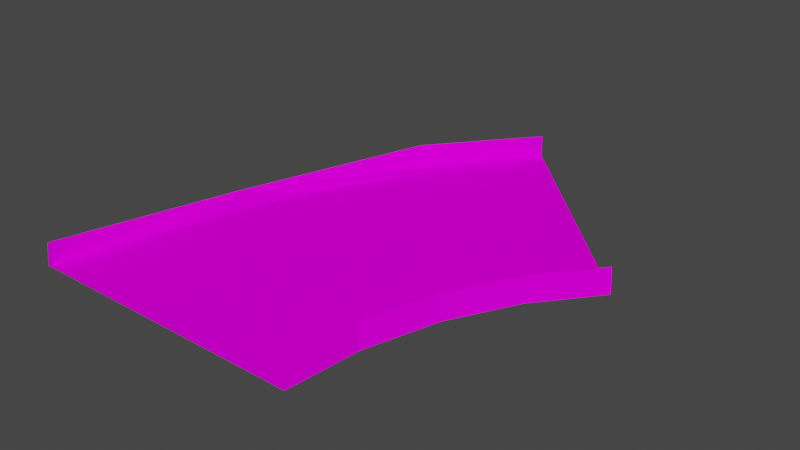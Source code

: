 # Source: dirt45b.blend  (saved by Blender 3.3.6; exported with 4.5.12 LTS)
import bpy
from mathutils import Matrix  # noqa: F401  (used for matrix-valued properties, if any)

bpy.ops.wm.read_factory_settings(use_empty=True)
scene = bpy.context.scene
scene.name = 'Scene'

# ---- collections
col_collection = bpy.data.collections.new('Collection'); scene.collection.children.link(col_collection)

# ---- images (referenced by path relative to the original .blend; pixels are not part of the script)
import os
ASSET_DIR = os.environ.get("B2B_ASSET_DIR", "")  # directory of the original .blend (textures are referenced by path, not embedded)
HERE = os.path.dirname(os.path.abspath(__file__))  # packed textures are extracted next to this script under _unpacked/

def load_image(name, relpath, width, height, colorspace="sRGB"):
    """Load a texture the original file referenced (path relative to the .blend, or extracted next to this script)."""
    p = next((c for c in (os.path.join(HERE, relpath), os.path.join(ASSET_DIR, relpath)) if relpath and os.path.exists(c)), "")
    if p:
        img = bpy.data.images.load(p, check_existing=True)
        img.name = name
    else:  # same state as the original file: an image datablock whose file is absent (Cycles renders it pink)
        img = bpy.data.images.new(name, width, height)
        img.source = "FILE"
        img.filepath = "//" + (relpath or name)
    img.colorspace_settings.name = colorspace
    return img
img_trackset00_trk_s4_grassbarr_jpg_009 = load_image('trackset00_trk_s4_grassbarr.jpg.009', 'trackset00_trk_s4_grassbarr.jpg', 1024, 1024, 'sRGB')
img_trackset00_trk_s0_grasssurface_jpg_009 = load_image('trackset00_trk_s0_grasssurface.jpg.009', 'trackset00_trk_s0_grasssurface.jpg', 1024, 1024, 'sRGB')

# ---- materials (node trees are filled in below, after node groups)
mat_trackset00_trk_s4_grassbarr = bpy.data.materials.new('trackset00_trk_s4_grassbarr')
mat_trackset00_trk_s4_grassbarr.alpha_threshold = 0.0
mat_trackset00_trk_s4_grassbarr.use_transparent_shadow = False
mat_trackset00_trk_s4_grassbarr.diffuse_color = (1.0, 1.0, 1.0, 1.0)
mat_trackset00_trk_s4_grassbarr.roughness = 0.5
mat_trackset00_trk_s0_grasssurface = bpy.data.materials.new('trackset00_trk_s0_grasssurface')
mat_trackset00_trk_s0_grasssurface.alpha_threshold = 0.0
mat_trackset00_trk_s0_grasssurface.use_transparent_shadow = False
mat_trackset00_trk_s0_grasssurface.diffuse_color = (1.0, 1.0, 1.0, 1.0)
mat_trackset00_trk_s0_grasssurface.roughness = 0.5

# ---- material node trees
mat_trackset00_trk_s4_grassbarr.use_nodes = True; mat_trackset00_trk_s4_grassbarr.node_tree.nodes.clear()
_N = mat_trackset00_trk_s4_grassbarr.node_tree.nodes; _L = mat_trackset00_trk_s4_grassbarr.node_tree.links
n0 = _N.new('ShaderNodeBsdfDiffuse'); n0.name = 'Diffuse BSDF'; n0.location = (0, 0)
n1 = _N.new('ShaderNodeTexImage'); n1.name = 'Image Texture'; n1.location = (0, 0)
n1.image = img_trackset00_trk_s4_grassbarr_jpg_009
n2 = _N.new('ShaderNodeOutputMaterial'); n2.name = 'Material Output'; n2.location = (0, 0)
_L.new(n0.outputs[0], n2.inputs[0])
_L.new(n1.outputs[0], n0.inputs[0])
n2.is_active_output = True
mat_trackset00_trk_s0_grasssurface.use_nodes = True; mat_trackset00_trk_s0_grasssurface.node_tree.nodes.clear()
_N = mat_trackset00_trk_s0_grasssurface.node_tree.nodes; _L = mat_trackset00_trk_s0_grasssurface.node_tree.links
n0 = _N.new('ShaderNodeBsdfDiffuse'); n0.name = 'Diffuse BSDF'; n0.location = (0, 0)
n1 = _N.new('ShaderNodeTexImage'); n1.name = 'Image Texture'; n1.location = (0, 0)
n1.image = img_trackset00_trk_s0_grasssurface_jpg_009
n2 = _N.new('ShaderNodeOutputMaterial'); n2.name = 'Material Output'; n2.location = (0, 0)
_L.new(n0.outputs[0], n2.inputs[0])
_L.new(n1.outputs[0], n0.inputs[0])
n2.is_active_output = True

# ---- world
world_world = bpy.data.worlds.new('World'); scene.world = world_world
world_world.use_nodes = True; world_world.node_tree.nodes.clear()
_N = world_world.node_tree.nodes; _L = world_world.node_tree.links
n0 = _N.new('ShaderNodeOutputWorld'); n0.name = 'World Output'; n0.location = (300, 300)
n1 = _N.new('ShaderNodeBackground'); n1.name = 'Background'; n1.location = (10, 300)
n1.inputs[0].default_value = (0.05088, 0.05088, 0.05088, 1.0)
_L.new(n1.outputs[0], n0.inputs[0])
n0.is_active_output = True
world_world.color = (0.05088, 0.05088, 0.05088)
world_world.use_sun_shadow = False
world_world.sun_shadow_jitter_overblur = 0.0

# ---- meshes
me_track17_pmd0_mesh_023 = bpy.data.meshes.new('TRACK17.PMD0.mesh.023')
me_track17_pmd0_mesh_023.from_pydata([(28.89, 6.26, 0.25), (28.89, 6.26, 2.75), (29.24, 5.906, 0.0), (6.26, 28.89, 2.75), (6.26, 28.89, 0.25), (5.906, 29.24, 0.0), (16.0, -24.85, 2.75), (16.5, -24.85, 0.0), (16.0, -24.85, 0.25), (13.68, -24.85, 0.25), (-13.68, -24.85, 0.25), (-16.5, -24.85, 0.0), (-16.0, -24.85, 2.75), (-16.0, -24.85, 0.25), (-15.03, -9.963, 0.0), (-12.38, -2.915, 1.5), (-10.68, 4.423, 0.0), (-3.583, 17.67, 0.0), (-3.167, 17.39, 2.75), (-3.167, 17.39, 0.25), (16.85, -16.29, 0.25), (16.85, -16.29, 2.75), (19.35, -8.015, 0.25), (19.35, -8.015, 2.75), (23.43, -0.3939, 0.25), (23.43, -0.3939, 2.75), (17.34, -16.39, 0.0), (19.81, -8.206, 0.0), (23.84, -0.6718, 0.0), (27.24, 7.902, 0.25), (7.902, 27.24, 0.25), (-12.26, -10.5, 0.25), (-8.069, 3.342, 0.25), (-1.246, 16.09, 0.25), (14.57, -15.84, 0.25), (17.2, -7.126, 0.25), (21.5, 0.8965, 0.25)], [], [(11, 12, 15, 14), (14, 15, 16), (16, 15, 18, 17), (17, 18, 3, 5), (12, 13, 15), (15, 19, 18), (18, 19, 4, 3), (8, 6, 21, 20), (20, 21, 23, 22), (22, 23, 25, 24), (24, 25, 1, 0), (6, 7, 26, 21), (21, 26, 27, 23), (23, 27, 28, 25), (25, 28, 2, 1), (13, 10, 31, 15), (15, 31, 32), (15, 32, 33, 19), (19, 33, 30, 4), (9, 8, 20, 34), (34, 20, 22, 35), (35, 22, 24, 36), (36, 24, 0, 29), (10, 9, 34, 31), (31, 34, 35, 32), (32, 35, 36, 33), (33, 36, 29, 30), (1, 2, 0), (30, 29, 0, 2, 5, 4), (5, 3, 4), (12, 11, 13), (10, 13, 11, 7, 8, 9), (7, 6, 8)])
me_track17_pmd0_mesh_023.polygons.foreach_set('material_index', [0, 0, 0, 0, 0, 0, 0, 0, 0, 0, 0, 0, 0, 0, 0, 0, 0, 0, 0, 0, 0, 0, 0, 1, 1, 1, 1, 0, 1, 0, 0, 0, 0])
_uv = me_track17_pmd0_mesh_023.uv_layers.new(name='UVMap')
_uv.uv.foreach_set('vector', [0.7957, 0.0, 0.0, 0.0, 0.2368, 2.0, 0.7957, 2.0, 0.7957, 0.0, 0.2368, 0.9999, 0.7957, 2.0, 0.7957, 0.0, 0.2368, 0.0, 0.0, 2.0, 0.7957, 2.0, 0.7957, 0.0, 0.0, 0.0, 0.0, 2.0, 0.7957, 2.0, 0.0, 0.0, 0.4735, 0.0, 0.2368, 2.0, 0.2368, 0.0, 0.4735, 2.0, 0.0, 2.0, 0.0, 0.0, 0.4735, 0.0, 0.4735, 2.0, 0.0, 2.0, 0.4735, 0.0, 0.0, 0.0, 0.0, 2.0, 0.4735, 2.0, 0.4735, 0.0, 0.0, 0.0, 0.0, 2.0, 0.4735, 2.0, 0.4735, 0.0, 0.0, 0.0, 0.0, 2.0, 0.4735, 2.0, 0.4735, 0.0, 0.0, 0.0, 0.0, 2.0, 0.4735, 2.0, 0.0, 0.0, 0.7957, 0.0, 0.7957, 2.0, 0.0, 2.0, 0.0, 0.0, 0.7957, 0.0, 0.7957, 2.0, 0.0, 2.0, 0.0, 0.0, 0.7957, 0.0, 0.7957, 2.0, 0.0, 2.0, 0.0, 0.0, 0.7957, 0.0, 0.7957, 2.0, 0.0, 2.0, 0.5135, 0.0, 0.9798, 0.0, 0.9798, 2.0, 0.5135, 2.0, 0.5135, 0.9999, 0.9798, 0.0, 0.9798, 2.0, 0.5135, 0.0, 0.9798, 0.0, 0.9798, 2.0, 0.5135, 2.0, 0.5135, 0.0, 0.9798, 0.0, 0.9798, 2.0, 0.5135, 2.0, 0.9798, 1.711, 0.5162, 1.711, 0.5162, 0.3816, 0.9798, 0.3816, 0.9798, 0.3816, 0.5162, 0.3816, 0.5162, 1.711, 0.9798, 1.711, 0.9798, 1.711, 0.5162, 1.711, 0.5162, 0.3816, 0.9798, 0.3816, 0.9798, 0.3816, 0.5162, 0.3816, 0.5162, 1.711, 0.9798, 1.711, 0.0, 0.0, 1.0, 0.1893, 1.0, 0.7893, 0.0, 1.0, 0.0, 1.0, 1.0, 0.7893, 1.0, 0.1893, 0.0, 0.0, 0.0, 0.0, 1.0, 0.1893, 1.0, 0.7893, 0.0, 1.0, 0.0, 1.0, 1.0, 0.7893, 1.0, 0.1893, 0.0, 0.0, 0.0, 2.0, 0.7957, 2.0, 0.4735, 2.0, 0.9798, 2.0, 0.9798, 1.711, 0.4735, 2.0, 0.7957, 2.0, 0.0, 0.0, 0.5135, 2.0, 0.0, 0.0, 0.0, 2.0, 0.5135, 2.0, 0.0, 0.0, 0.7957, 0.0, 0.4735, 0.0, 0.0, 0.0, 0.4735, 0.0, 0.7957, 0.0, 0.0, 0.0, 0.5162, 1.711, 1.0, 0.1893, 0.0, 0.0, 0.0, 0.0, 0.5162, 1.711])
me_track17_pmd0_mesh_023.materials.append(mat_trackset00_trk_s4_grassbarr)
me_track17_pmd0_mesh_023.materials.append(mat_trackset00_trk_s0_grasssurface)
me_track17_pmd0_mesh_023.use_remesh_preserve_volume = False
me_track17_pmd0_mesh_023.use_remesh_preserve_attributes = False
me_track17_pmd0_mesh_023.use_mirror_vertex_groups = False
me_track17_pmd0_mesh_023.update()

# ---- objects
ob_main = bpy.data.objects.new('main', me_track17_pmd0_mesh_023)
ob_z = bpy.data.objects.new('z', None)
ob_z1 = bpy.data.objects.new('z1', None)
ob_empty_002 = bpy.data.objects.new('Empty.002', None)
ob_empty_003 = bpy.data.objects.new('Empty.003', None)
ob_empty_004 = bpy.data.objects.new('Empty.004', None)
ob_empty_005 = bpy.data.objects.new('Empty.005', None)
ob_empty_006 = bpy.data.objects.new('Empty.006', None)
ob_empty_007 = bpy.data.objects.new('Empty.007', None)
ob_empty_008 = bpy.data.objects.new('Empty.008', None)
ob_empty_009 = bpy.data.objects.new('Empty.009', None)
ob_empty_010 = bpy.data.objects.new('Empty.010', None)
ob_empty_011 = bpy.data.objects.new('Empty.011', None)
ob_empty_012 = bpy.data.objects.new('Empty.012', None)
ob_empty_013 = bpy.data.objects.new('Empty.013', None)

# ---- transforms, parenting, visibility, modifiers, constraints
ob_main.location = (0.0, 0.0, 0.0)
ob_main.lineart.crease_threshold = 0.0
ob_z.location = (-0.0003018, -24.85, 0.0)
ob_z1.location = (17.57, 17.57, 0.0)
ob_empty_002.parent = ob_empty_012
ob_empty_002.location = (-21.01, -23.13, 0.25)
ob_empty_003.parent = ob_empty_012
ob_empty_003.location = (-17.27, -8.777, 0.25)
ob_empty_004.parent = ob_empty_012
ob_empty_004.location = (-13.08, 5.064, 0.25)
ob_empty_005.parent = ob_empty_012
ob_empty_005.location = (-8.177, 19.12, 0.25)
ob_empty_006.parent = ob_empty_012
ob_empty_006.location = (1.147, 30.41, 0.25)
ob_empty_007.parent = ob_empty_013
ob_empty_007.location = (10.99, -23.13, 0.25)
ob_empty_008.parent = ob_empty_013
ob_empty_008.location = (11.84, -14.57, 0.25)
ob_empty_009.parent = ob_empty_013
ob_empty_009.location = (14.34, -6.293, 0.25)
ob_empty_010.parent = ob_empty_013
ob_empty_010.location = (18.42, 1.328, 0.25)
ob_empty_011.parent = ob_empty_013
ob_empty_011.location = (23.57, 7.754, 0.25)
ob_empty_012.parent = ob_z
ob_empty_012.matrix_parent_inverse = Matrix(((1.0, -0.0, 0.0, 5.01), (-0.0, 1.0, -0.0, 23.13), (-0.0, 0.0, 1.0, -0.0), (-0.0, 0.0, -0.0, 1.0)))
ob_empty_012.location = (0.0, 0.0, 0.0)
ob_empty_013.parent = ob_z
ob_empty_013.matrix_parent_inverse = Matrix(((1.0, -0.0, 0.0, 5.01), (-0.0, 1.0, -0.0, 23.13), (-0.0, 0.0, 1.0, -0.0), (-0.0, 0.0, -0.0, 1.0)))
ob_empty_013.location = (0.0, 0.0, 0.0)

# ---- collection membership
col_collection.objects.link(ob_main)
col_collection.objects.link(ob_z)
col_collection.objects.link(ob_z1)
col_collection.objects.link(ob_empty_002)
col_collection.objects.link(ob_empty_003)
col_collection.objects.link(ob_empty_004)
col_collection.objects.link(ob_empty_005)
col_collection.objects.link(ob_empty_006)
col_collection.objects.link(ob_empty_007)
col_collection.objects.link(ob_empty_008)
col_collection.objects.link(ob_empty_009)
col_collection.objects.link(ob_empty_010)
col_collection.objects.link(ob_empty_011)
col_collection.objects.link(ob_empty_012)
col_collection.objects.link(ob_empty_013)

# ---- scene / render settings (as saved in the file)
scene.frame_start = 1; scene.frame_end = 250; scene.frame_set(1)
scene.render.engine = 'BLENDER_EEVEE_NEXT'
scene.cycles.sampling_pattern = 'TABULATED_SOBOL'
scene.cycles.use_light_tree = False
scene.view_settings.view_transform = 'Filmic'
bpy.context.view_layer.update()

# ---- added for rendering (the .blend has no active camera and no usable light): camera, sun
cam_auto = bpy.data.cameras.new('AutoCamera')
cam_auto.lens = 50.0
cam_auto.sensor_width = 36.0
cam_auto.clip_end = 1151.14
ob_auto_camera = bpy.data.objects.new('AutoCamera', cam_auto)
scene.collection.objects.link(ob_auto_camera)
ob_auto_camera.location = (71.9627, -76.517, 53.849)
ob_auto_camera.rotation_euler = (1.09748, -7.21219e-08, 0.694738)
scene.camera = ob_auto_camera
light_auto_sun = bpy.data.lights.new('AutoSun', 'SUN')
light_auto_sun.energy = 3.0
light_auto_sun.angle = 0.0523599
ob_auto_sun = bpy.data.objects.new('AutoSun', light_auto_sun)
scene.collection.objects.link(ob_auto_sun)
ob_auto_sun.rotation_euler = (0.872665, 0.174533, 0.523599)
bpy.context.view_layer.update()
